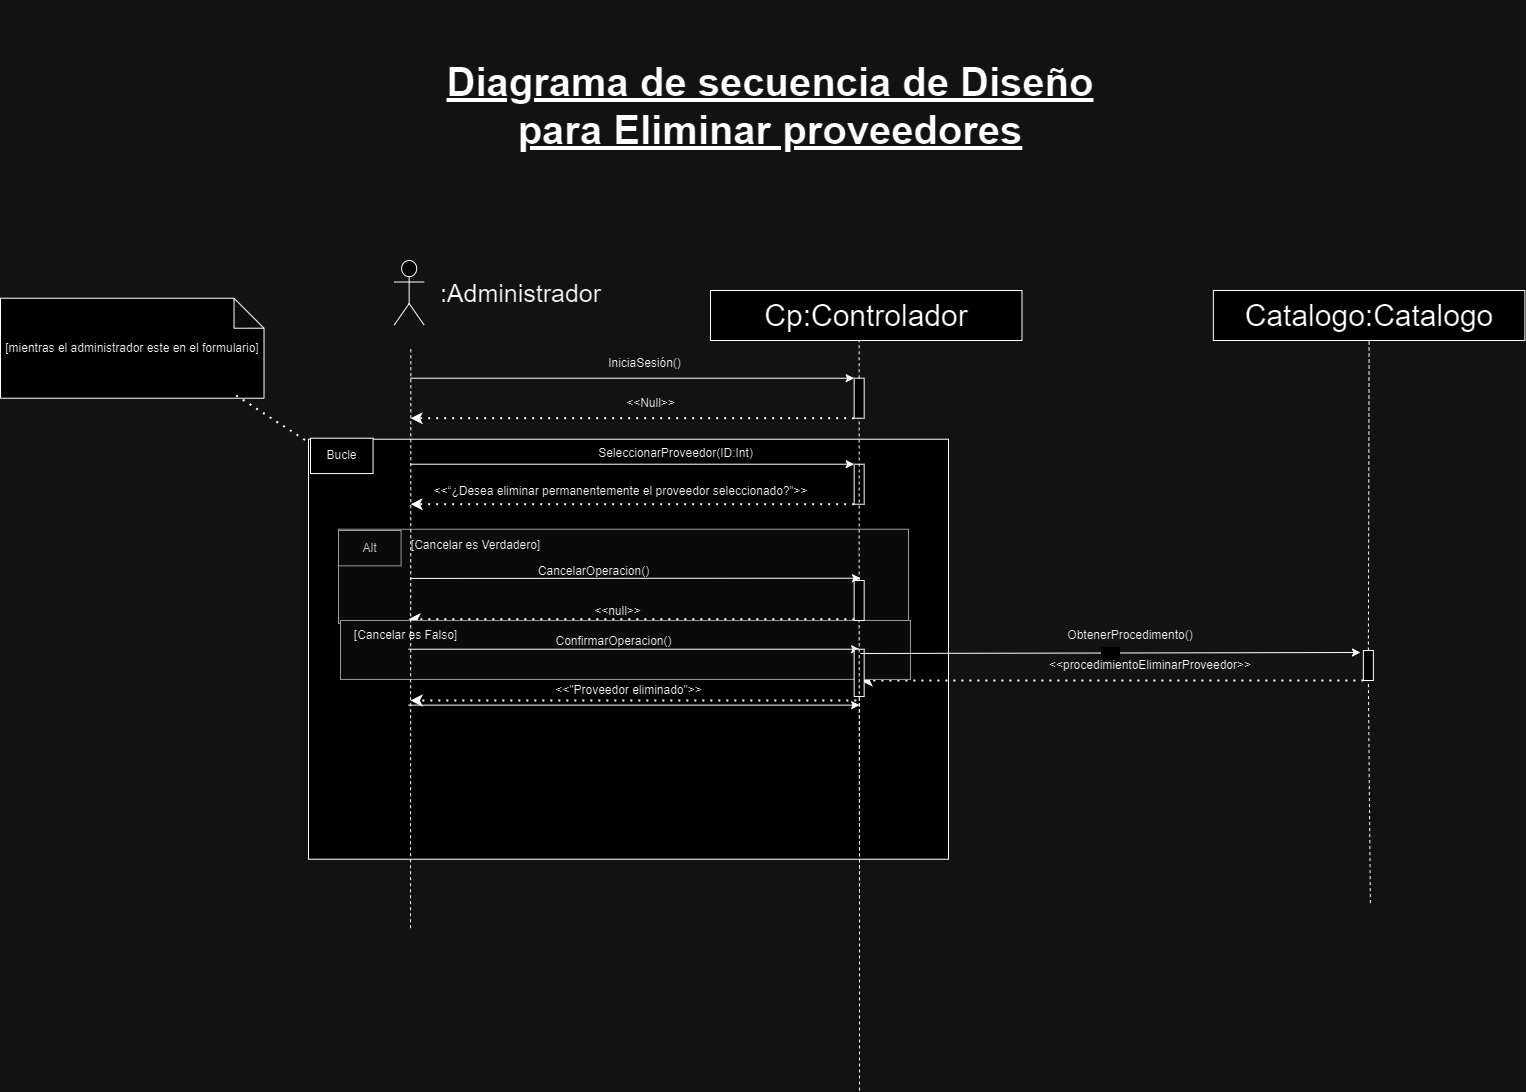

The diagram above was exported from draw.io. Its source (the exported page's mxGraphModel, read from the mxfile embedded in the PNG):
<mxGraphModel dx="-797" dy="-3630" grid="1" gridSize="10" guides="1" tooltips="1" connect="1" arrows="1" fold="1" page="1" pageScale="1" pageWidth="827" pageHeight="1169" math="0" shadow="0">
  <root>
    <mxCell id="0" />
    <mxCell id="1" parent="0" />
    <mxCell id="13MX7iWmSRfz8cy5cg6i-1219" value=" " style="group" connectable="0" vertex="1" parent="1">
      <mxGeometry x="5918" y="6388.719999999999" width="891.9999999999982" height="330" as="geometry" />
    </mxCell>
    <mxCell id="13MX7iWmSRfz8cy5cg6i-1220" value=" " style="rounded=0;whiteSpace=wrap;html=1;" vertex="1" parent="13MX7iWmSRfz8cy5cg6i-1219">
      <mxGeometry x="-30" y="-90" width="640" height="420" as="geometry" />
    </mxCell>
    <mxCell id="13MX7iWmSRfz8cy5cg6i-1221" value="&lt;span style=&quot;color: rgba(0, 0, 0, 0); font-family: monospace; font-size: 0px; text-align: start; text-wrap: nowrap;&quot;&gt;%3CmxGraphModel%3E%3Croot%3E%3CmxCell%20id%3D%220%22%2F%3E%3CmxCell%20id%3D%221%22%20parent%3D%220%22%2F%3E%3CmxCell%20id%3D%222%22%20value%3D%22%22%20style%3D%22rounded%3D0%3BwhiteSpace%3Dwrap%3Bhtml%3D1%3BfillColor%3D%23f5f5f5%3BfontColor%3D%23333333%3BstrokeColor%3D%23666666%3B%22%20vertex%3D%221%22%20parent%3D%221%22%3E%3CmxGeometry%20x%3D%225898%22%20y%3D%227428.719999999999%22%20width%3D%22570%22%20height%3D%2294.29%22%20as%3D%22geometry%22%2F%3E%3C%2FmxCell%3E%3CmxCell%20id%3D%223%22%20value%3D%22Alt%22%20style%3D%22rounded%3D0%3BwhiteSpace%3Dwrap%3Bhtml%3D1%3BfillColor%3D%23f5f5f5%3BfontColor%3D%23333333%3BstrokeColor%3D%23666666%3B%22%20vertex%3D%221%22%20parent%3D%221%22%3E%3CmxGeometry%20x%3D%225898%22%20y%3D%227429.9971428571425%22%20width%3D%2262.58109090909091%22%20height%3D%2235.357142857142854%22%20as%3D%22geometry%22%2F%3E%3C%2FmxCell%3E%3CmxCell%20id%3D%224%22%20value%3D%22%22%20style%3D%22rounded%3D0%3BwhiteSpace%3Dwrap%3Bhtml%3D1%3BfillColor%3D%23f5f5f5%3BfontColor%3D%23333333%3BstrokeColor%3D%23666666%3B%22%20vertex%3D%221%22%20parent%3D%221%22%3E%3CmxGeometry%20x%3D%225898%22%20y%3D%227519.999999999999%22%20width%3D%22570%22%20height%3D%2298.72%22%20as%3D%22geometry%22%2F%3E%3C%2FmxCell%3E%3C%2Froot%3E%3C%2FmxGraphModel%3E&lt;/span&gt;" style="rounded=0;whiteSpace=wrap;html=1;fillColor=#f5f5f5;fontColor=#333333;strokeColor=#666666;" vertex="1" parent="13MX7iWmSRfz8cy5cg6i-1219">
      <mxGeometry width="570" height="94.29" as="geometry" />
    </mxCell>
    <mxCell id="13MX7iWmSRfz8cy5cg6i-1222" value="Alt" style="rounded=0;whiteSpace=wrap;html=1;fillColor=#f5f5f5;fontColor=#333333;strokeColor=#666666;" vertex="1" parent="13MX7iWmSRfz8cy5cg6i-1219">
      <mxGeometry y="1.2771428571428558" width="62.58109090909091" height="35.357142857142854" as="geometry" />
    </mxCell>
    <mxCell id="13MX7iWmSRfz8cy5cg6i-1223" value="CancelarOperacion()" style="text;html=1;align=center;verticalAlign=middle;resizable=0;points=[];autosize=1;strokeColor=none;fillColor=none;" vertex="1" parent="13MX7iWmSRfz8cy5cg6i-1219">
      <mxGeometry x="190" y="27" width="130" height="30" as="geometry" />
    </mxCell>
    <mxCell id="13MX7iWmSRfz8cy5cg6i-1224" value="" style="endArrow=classic;dashed=1;html=1;dashPattern=1 3;strokeWidth=2;rounded=0;endFill=1;exitX=0;exitY=1;exitDx=0;exitDy=0;" edge="1" parent="13MX7iWmSRfz8cy5cg6i-1219">
      <mxGeometry width="50" height="50" relative="1" as="geometry">
        <mxPoint x="515.8600000000006" y="89.99571428571426" as="sourcePoint" />
        <mxPoint x="69.99618181818187" y="89.99571428571426" as="targetPoint" />
      </mxGeometry>
    </mxCell>
    <mxCell id="13MX7iWmSRfz8cy5cg6i-1225" value="&amp;lt;&amp;lt;null&amp;gt;&amp;gt;" style="text;html=1;align=center;verticalAlign=middle;resizable=0;points=[];autosize=1;strokeColor=none;fillColor=none;" vertex="1" parent="13MX7iWmSRfz8cy5cg6i-1219">
      <mxGeometry x="244" y="67" width="70" height="30" as="geometry" />
    </mxCell>
    <mxCell id="13MX7iWmSRfz8cy5cg6i-1226" value="" style="endArrow=classic;dashed=1;html=1;dashPattern=1 3;strokeWidth=2;rounded=0;endFill=1;exitX=0;exitY=1;exitDx=0;exitDy=0;" edge="1" parent="13MX7iWmSRfz8cy5cg6i-1219">
      <mxGeometry width="50" height="50" relative="1" as="geometry">
        <mxPoint x="517.8600000000004" y="171.2757142857143" as="sourcePoint" />
        <mxPoint x="71.99618181818182" y="171.2757142857143" as="targetPoint" />
      </mxGeometry>
    </mxCell>
    <mxCell id="13MX7iWmSRfz8cy5cg6i-1227" value="" style="endArrow=none;html=1;rounded=0;dashed=1;entryX=0.5;entryY=1;entryDx=0;entryDy=0;fontSize=30;" edge="1" parent="13MX7iWmSRfz8cy5cg6i-1219">
      <mxGeometry width="50" height="50" relative="1" as="geometry">
        <mxPoint x="521" y="561.2800000000002" as="sourcePoint" />
        <mxPoint x="521" y="81.5600000000004" as="targetPoint" />
      </mxGeometry>
    </mxCell>
    <mxCell id="13MX7iWmSRfz8cy5cg6i-1228" value="&amp;lt;&amp;lt;procedimientoEliminar&lt;span style=&quot;background-color: initial;&quot;&gt;Proveedor&amp;gt;&amp;gt;&lt;/span&gt;" style="text;strokeColor=none;align=center;fillColor=none;html=1;verticalAlign=middle;whiteSpace=wrap;rounded=0;" vertex="1" parent="13MX7iWmSRfz8cy5cg6i-1219">
      <mxGeometry x="711.9999999999982" y="121.28000000000065" width="200" height="30" as="geometry" />
    </mxCell>
    <mxCell id="13MX7iWmSRfz8cy5cg6i-1229" value=" " style="endArrow=classic;dashed=1;html=1;dashPattern=1 3;strokeWidth=2;rounded=0;endFill=1;entryX=0.824;entryY=0.949;entryDx=0;entryDy=0;entryPerimeter=0;exitX=0;exitY=1;exitDx=0;exitDy=0;" edge="1" parent="13MX7iWmSRfz8cy5cg6i-1219" source="13MX7iWmSRfz8cy5cg6i-1260">
      <mxGeometry width="50" height="50" relative="1" as="geometry">
        <mxPoint x="922.7699999999986" y="154.28000000000065" as="sourcePoint" />
        <mxPoint x="522" y="151.28000000000065" as="targetPoint" />
      </mxGeometry>
    </mxCell>
    <mxCell id="13MX7iWmSRfz8cy5cg6i-1230" value="ObtenerProcedimento()" style="text;strokeColor=none;align=center;fillColor=none;html=1;verticalAlign=middle;whiteSpace=wrap;rounded=0;" vertex="1" parent="13MX7iWmSRfz8cy5cg6i-1219">
      <mxGeometry x="691.9999999999982" y="91.28000000000065" width="200" height="30" as="geometry" />
    </mxCell>
    <mxCell id="13MX7iWmSRfz8cy5cg6i-1231" value="&lt;span style=&quot;color: rgba(0, 0, 0, 0); font-family: monospace; font-size: 0px; text-align: start; text-wrap: nowrap;&quot;&gt;%3CmxGraphModel%3E%3Croot%3E%3CmxCell%20id%3D%220%22%2F%3E%3CmxCell%20id%3D%221%22%20parent%3D%220%22%2F%3E%3CmxCell%20id%3D%222%22%20value%3D%22%22%20style%3D%22rounded%3D0%3BwhiteSpace%3Dwrap%3Bhtml%3D1%3BfillColor%3D%23f5f5f5%3BfontColor%3D%23333333%3BstrokeColor%3D%23666666%3B%22%20vertex%3D%221%22%20parent%3D%221%22%3E%3CmxGeometry%20x%3D%225898%22%20y%3D%227428.719999999999%22%20width%3D%22570%22%20height%3D%2294.29%22%20as%3D%22geometry%22%2F%3E%3C%2FmxCell%3E%3CmxCell%20id%3D%223%22%20value%3D%22Alt%22%20style%3D%22rounded%3D0%3BwhiteSpace%3Dwrap%3Bhtml%3D1%3BfillColor%3D%23f5f5f5%3BfontColor%3D%23333333%3BstrokeColor%3D%23666666%3B%22%20vertex%3D%221%22%20parent%3D%221%22%3E%3CmxGeometry%20x%3D%225898%22%20y%3D%227429.9971428571425%22%20width%3D%2262.58109090909091%22%20height%3D%2235.357142857142854%22%20as%3D%22geometry%22%2F%3E%3C%2FmxCell%3E%3CmxCell%20id%3D%224%22%20value%3D%22%22%20style%3D%22rounded%3D0%3BwhiteSpace%3Dwrap%3Bhtml%3D1%3BfillColor%3D%23f5f5f5%3BfontColor%3D%23333333%3BstrokeColor%3D%23666666%3B%22%20vertex%3D%221%22%20parent%3D%221%22%3E%3CmxGeometry%20x%3D%225898%22%20y%3D%227519.999999999999%22%20width%3D%22570%22%20height%3D%2298.72%22%20as%3D%22geometry%22%2F%3E%3C%2FmxCell%3E%3C%2Froot%3E%3C%2FmxGraphModel%3E&lt;/span&gt;" style="rounded=0;whiteSpace=wrap;html=1;fillColor=#f5f5f5;fontColor=#333333;strokeColor=#666666;" vertex="1" parent="13MX7iWmSRfz8cy5cg6i-1219">
      <mxGeometry x="2" y="91.27714285714319" width="570" height="58.92857142857143" as="geometry" />
    </mxCell>
    <mxCell id="13MX7iWmSRfz8cy5cg6i-1232" value="" style="endArrow=classic;html=1;rounded=0;entryX=0;entryY=0;entryDx=0;entryDy=0;" edge="1" parent="13MX7iWmSRfz8cy5cg6i-1219">
      <mxGeometry width="50" height="50" relative="1" as="geometry">
        <mxPoint x="70.00109090909064" y="175.91857142857134" as="sourcePoint" />
        <mxPoint x="521.0799999999999" y="175.91857142857134" as="targetPoint" />
      </mxGeometry>
    </mxCell>
    <mxCell id="13MX7iWmSRfz8cy5cg6i-1233" value="" style="endArrow=classic;html=1;rounded=0;entryX=0;entryY=0;entryDx=0;entryDy=0;" edge="1" parent="13MX7iWmSRfz8cy5cg6i-1219">
      <mxGeometry width="50" height="50" relative="1" as="geometry">
        <mxPoint x="70.0010909090909" y="119.99857142857141" as="sourcePoint" />
        <mxPoint x="521.0800000000003" y="119.99857142857141" as="targetPoint" />
      </mxGeometry>
    </mxCell>
    <mxCell id="13MX7iWmSRfz8cy5cg6i-1234" value="[Cancelar es Falso]" style="text;html=1;align=center;verticalAlign=middle;resizable=0;points=[];autosize=1;strokeColor=none;fillColor=none;" vertex="1" parent="13MX7iWmSRfz8cy5cg6i-1219">
      <mxGeometry x="2" y="91.28" width="130" height="30" as="geometry" />
    </mxCell>
    <mxCell id="13MX7iWmSRfz8cy5cg6i-1235" value="ConfirmarOperacion()" style="text;html=1;align=center;verticalAlign=middle;resizable=0;points=[];autosize=1;strokeColor=none;fillColor=none;" vertex="1" parent="13MX7iWmSRfz8cy5cg6i-1219">
      <mxGeometry x="205.0036363636364" y="97.07142857142858" width="140" height="30" as="geometry" />
    </mxCell>
    <mxCell id="13MX7iWmSRfz8cy5cg6i-1236" value="&amp;lt;&amp;lt;&quot;Proveedor eliminado&quot;&amp;gt;&amp;gt;" style="text;html=1;align=center;verticalAlign=middle;resizable=0;points=[];autosize=1;strokeColor=none;fillColor=none;" vertex="1" parent="13MX7iWmSRfz8cy5cg6i-1219">
      <mxGeometry x="205" y="146.42857142857142" width="170" height="30" as="geometry" />
    </mxCell>
    <mxCell id="13MX7iWmSRfz8cy5cg6i-1237" value="" style="rounded=0;whiteSpace=wrap;html=1;" vertex="1" parent="13MX7iWmSRfz8cy5cg6i-1219">
      <mxGeometry x="515.66" y="120" width="10" height="47.28" as="geometry" />
    </mxCell>
    <mxCell id="13MX7iWmSRfz8cy5cg6i-1238" value="[Cancelar es Verdadero]" style="text;html=1;align=center;verticalAlign=middle;resizable=0;points=[];autosize=1;strokeColor=none;fillColor=none;" vertex="1" parent="13MX7iWmSRfz8cy5cg6i-1219">
      <mxGeometry x="62" y="1.2799999999997453" width="150" height="30" as="geometry" />
    </mxCell>
    <mxCell id="13MX7iWmSRfz8cy5cg6i-1239" value="Bucle" style="rounded=0;whiteSpace=wrap;html=1;" vertex="1" parent="13MX7iWmSRfz8cy5cg6i-1219">
      <mxGeometry x="-28" y="-91" width="62.58109090909091" height="35.357142857142854" as="geometry" />
    </mxCell>
    <mxCell id="13MX7iWmSRfz8cy5cg6i-1240" value="" style="shape=umlActor;verticalLabelPosition=bottom;verticalAlign=top;html=1;outlineConnect=0;fontSize=30;" vertex="1" parent="1">
      <mxGeometry x="5973.66" y="6120" width="30" height="64.57" as="geometry" />
    </mxCell>
    <mxCell id="13MX7iWmSRfz8cy5cg6i-1241" value="" style="endArrow=none;html=1;rounded=0;dashed=1;entryX=0.5;entryY=1;entryDx=0;entryDy=0;fontSize=30;" edge="1" parent="1" source="13MX7iWmSRfz8cy5cg6i-1244">
      <mxGeometry width="50" height="50" relative="1" as="geometry">
        <mxPoint x="6433.66" y="6917.72" as="sourcePoint" />
        <mxPoint x="6438.66" y="6195.719999999999" as="targetPoint" />
      </mxGeometry>
    </mxCell>
    <mxCell id="13MX7iWmSRfz8cy5cg6i-1242" value="" style="endArrow=classic;html=1;rounded=0;entryX=0;entryY=0;entryDx=0;entryDy=0;" edge="1" parent="1" target="13MX7iWmSRfz8cy5cg6i-1244">
      <mxGeometry width="50" height="50" relative="1" as="geometry">
        <mxPoint x="5990" y="6237.719999999999" as="sourcePoint" />
        <mxPoint x="6433.66" y="6237.719999999999" as="targetPoint" />
      </mxGeometry>
    </mxCell>
    <mxCell id="13MX7iWmSRfz8cy5cg6i-1243" value="" style="endArrow=classic;dashed=1;html=1;dashPattern=1 3;strokeWidth=2;rounded=0;endFill=1;exitX=0;exitY=1;exitDx=0;exitDy=0;" edge="1" parent="1" source="13MX7iWmSRfz8cy5cg6i-1244">
      <mxGeometry width="50" height="50" relative="1" as="geometry">
        <mxPoint x="6423.66" y="6287.719999999999" as="sourcePoint" />
        <mxPoint x="5990" y="6277.719999999999" as="targetPoint" />
      </mxGeometry>
    </mxCell>
    <mxCell id="13MX7iWmSRfz8cy5cg6i-1244" value="" style="rounded=0;whiteSpace=wrap;html=1;" vertex="1" parent="1">
      <mxGeometry x="6433.66" y="6237.719999999999" width="10" height="40" as="geometry" />
    </mxCell>
    <mxCell id="13MX7iWmSRfz8cy5cg6i-1245" value="&lt;font style=&quot;font-size: 25px;&quot;&gt;:Administrador&lt;/font&gt;" style="text;html=1;align=center;verticalAlign=middle;resizable=0;points=[];autosize=1;strokeColor=none;fillColor=none;" vertex="1" parent="1">
      <mxGeometry x="6010" y="6132.29" width="180" height="40" as="geometry" />
    </mxCell>
    <mxCell id="13MX7iWmSRfz8cy5cg6i-1246" value="IniciaSesión()" style="text;html=1;align=center;verticalAlign=middle;resizable=0;points=[];autosize=1;strokeColor=none;fillColor=none;" vertex="1" parent="1">
      <mxGeometry x="6173.66" y="6207.719999999999" width="100" height="30" as="geometry" />
    </mxCell>
    <mxCell id="13MX7iWmSRfz8cy5cg6i-1247" value="" style="endArrow=classic;html=1;rounded=0;entryX=0;entryY=0;entryDx=0;entryDy=0;" edge="1" parent="1" target="13MX7iWmSRfz8cy5cg6i-1250">
      <mxGeometry width="50" height="50" relative="1" as="geometry">
        <mxPoint x="5990" y="6323.719999999999" as="sourcePoint" />
        <mxPoint x="6428.66" y="6323.719999999999" as="targetPoint" />
      </mxGeometry>
    </mxCell>
    <mxCell id="13MX7iWmSRfz8cy5cg6i-1248" value="SeleccionarProveedor(ID:Int)" style="text;html=1;align=center;verticalAlign=middle;resizable=0;points=[];autosize=1;strokeColor=none;fillColor=none;" vertex="1" parent="1">
      <mxGeometry x="6165" y="6297.719999999999" width="180" height="30" as="geometry" />
    </mxCell>
    <mxCell id="13MX7iWmSRfz8cy5cg6i-1249" value="" style="endArrow=classic;dashed=1;html=1;dashPattern=1 3;strokeWidth=2;rounded=0;endFill=1;exitX=0;exitY=1;exitDx=0;exitDy=0;" edge="1" parent="1" source="13MX7iWmSRfz8cy5cg6i-1250">
      <mxGeometry width="50" height="50" relative="1" as="geometry">
        <mxPoint x="6418.66" y="6373.719999999999" as="sourcePoint" />
        <mxPoint x="5990" y="6363.719999999999" as="targetPoint" />
      </mxGeometry>
    </mxCell>
    <mxCell id="13MX7iWmSRfz8cy5cg6i-1250" value="" style="rounded=0;whiteSpace=wrap;html=1;" vertex="1" parent="1">
      <mxGeometry x="6433.66" y="6323.719999999999" width="10" height="40" as="geometry" />
    </mxCell>
    <mxCell id="13MX7iWmSRfz8cy5cg6i-1251" value="" style="endArrow=none;html=1;rounded=0;dashed=1;entryX=0.5;entryY=1;entryDx=0;entryDy=0;fontSize=30;" edge="1" parent="1">
      <mxGeometry width="50" height="50" relative="1" as="geometry">
        <mxPoint x="5990" y="6787.72" as="sourcePoint" />
        <mxPoint x="5990.34" y="6207.719999999999" as="targetPoint" />
      </mxGeometry>
    </mxCell>
    <mxCell id="13MX7iWmSRfz8cy5cg6i-1252" value="&amp;lt;&amp;lt;Null&amp;gt;&amp;gt;" style="text;html=1;align=center;verticalAlign=middle;resizable=0;points=[];autosize=1;strokeColor=none;fillColor=none;" vertex="1" parent="1">
      <mxGeometry x="6195" y="6247.719999999999" width="70" height="30" as="geometry" />
    </mxCell>
    <mxCell id="13MX7iWmSRfz8cy5cg6i-1253" value="&amp;lt;&amp;lt;“¿Desea eliminar permanentemente el proveedor seleccionado?”&amp;gt;&amp;gt;" style="text;html=1;align=center;verticalAlign=middle;resizable=0;points=[];autosize=1;strokeColor=none;fillColor=none;" vertex="1" parent="1">
      <mxGeometry x="6000" y="6335.719999999999" width="400" height="30" as="geometry" />
    </mxCell>
    <mxCell id="13MX7iWmSRfz8cy5cg6i-1254" value="" style="endArrow=classic;html=1;rounded=0;exitX=0;exitY=0.25;exitDx=0;exitDy=0;" edge="1" parent="1">
      <mxGeometry width="50" height="50" relative="1" as="geometry">
        <mxPoint x="5990" y="6437.916428571429" as="sourcePoint" />
        <mxPoint x="6440" y="6437.719999999999" as="targetPoint" />
      </mxGeometry>
    </mxCell>
    <mxCell id="13MX7iWmSRfz8cy5cg6i-1255" value="[mientras el administrador este en el formulario]" style="shape=note;whiteSpace=wrap;html=1;backgroundOutline=1;darkOpacity=0.05;" vertex="1" parent="1">
      <mxGeometry x="5580" y="6157.719999999999" width="263.51" height="100" as="geometry" />
    </mxCell>
    <mxCell id="13MX7iWmSRfz8cy5cg6i-1256" value="" style="endArrow=none;dashed=1;html=1;dashPattern=1 3;strokeWidth=2;rounded=0;exitX=0.894;exitY=0.972;exitDx=0;exitDy=0;exitPerimeter=0;" edge="1" parent="1" source="13MX7iWmSRfz8cy5cg6i-1255" target="13MX7iWmSRfz8cy5cg6i-1220">
      <mxGeometry width="50" height="50" relative="1" as="geometry">
        <mxPoint x="5800" y="6257.719999999999" as="sourcePoint" />
        <mxPoint x="5915" y="6309.719999999999" as="targetPoint" />
      </mxGeometry>
    </mxCell>
    <mxCell id="13MX7iWmSRfz8cy5cg6i-1257" value="Catalogo:Catalogo" style="rounded=0;whiteSpace=wrap;html=1;fontSize=30;" vertex="1" parent="1">
      <mxGeometry x="6792.869999999999" y="6150" width="311.5" height="50" as="geometry" />
    </mxCell>
    <mxCell id="13MX7iWmSRfz8cy5cg6i-1258" value="" style="endArrow=none;html=1;rounded=0;dashed=1;entryX=0.5;entryY=1;entryDx=0;entryDy=0;fontSize=30;" edge="1" parent="1" source="13MX7iWmSRfz8cy5cg6i-1260" target="13MX7iWmSRfz8cy5cg6i-1257">
      <mxGeometry width="50" height="50" relative="1" as="geometry">
        <mxPoint x="6949.869999999999" y="6762.586206896552" as="sourcePoint" />
        <mxPoint x="6947.869999999999" y="6380" as="targetPoint" />
      </mxGeometry>
    </mxCell>
    <mxCell id="13MX7iWmSRfz8cy5cg6i-1259" value="" style="endArrow=none;html=1;rounded=0;dashed=1;entryX=0.5;entryY=1;entryDx=0;entryDy=0;fontSize=30;" edge="1" parent="1" target="13MX7iWmSRfz8cy5cg6i-1260">
      <mxGeometry width="50" height="50" relative="1" as="geometry">
        <mxPoint x="6949.869999999999" y="6762.586206896552" as="sourcePoint" />
        <mxPoint x="6949.1" y="6200" as="targetPoint" />
      </mxGeometry>
    </mxCell>
    <mxCell id="13MX7iWmSRfz8cy5cg6i-1260" value=" " style="rounded=0;whiteSpace=wrap;html=1;" vertex="1" parent="1">
      <mxGeometry x="6942.87" y="6510" width="10" height="30" as="geometry" />
    </mxCell>
    <mxCell id="13MX7iWmSRfz8cy5cg6i-1261" value="&amp;nbsp; &amp;nbsp; &amp;nbsp;&amp;nbsp; " style="endArrow=classic;html=1;rounded=0;exitX=0.92;exitY=0.687;exitDx=0;exitDy=0;exitPerimeter=0;" edge="1" parent="1">
      <mxGeometry width="50" height="50" relative="1" as="geometry">
        <mxPoint x="6440" y="6513" as="sourcePoint" />
        <mxPoint x="6940" y="6512" as="targetPoint" />
      </mxGeometry>
    </mxCell>
    <mxCell id="13MX7iWmSRfz8cy5cg6i-1262" value="Cp:Controlador" style="rounded=0;whiteSpace=wrap;html=1;fontSize=30;" vertex="1" parent="1">
      <mxGeometry x="6290" y="6150" width="311.5" height="50" as="geometry" />
    </mxCell>
    <mxCell id="13MX7iWmSRfz8cy5cg6i-1263" value="" style="endArrow=none;html=1;rounded=0;dashed=1;entryX=0.5;entryY=1;entryDx=0;entryDy=0;fontSize=30;" edge="1" parent="1" source="13MX7iWmSRfz8cy5cg6i-1264" target="13MX7iWmSRfz8cy5cg6i-1244">
      <mxGeometry width="50" height="50" relative="1" as="geometry">
        <mxPoint x="6439" y="6757.72" as="sourcePoint" />
        <mxPoint x="6438.66" y="6195.719999999999" as="targetPoint" />
      </mxGeometry>
    </mxCell>
    <mxCell id="13MX7iWmSRfz8cy5cg6i-1264" value="" style="rounded=0;whiteSpace=wrap;html=1;" vertex="1" parent="1">
      <mxGeometry x="6433.66" y="6439.999999999999" width="10" height="40" as="geometry" />
    </mxCell>
    <mxCell id="13MX7iWmSRfz8cy5cg6i-1265" value="Diagrama de secuencia de Diseño&lt;div&gt;para Eliminar proveedores&lt;br&gt;&lt;/div&gt;" style="text;strokeColor=none;align=center;fillColor=none;html=1;verticalAlign=middle;whiteSpace=wrap;rounded=0;fontStyle=5;fontSize=40;" vertex="1" parent="1">
      <mxGeometry x="6000" y="5860" width="700" height="210" as="geometry" />
    </mxCell>
    <mxCell id="13MX7iWmSRfz8cy5cg6i-1266" value="" style="endArrow=none;html=1;rounded=0;dashed=1;entryX=0.5;entryY=1;entryDx=0;entryDy=0;fontSize=30;" edge="1" parent="1" target="13MX7iWmSRfz8cy5cg6i-1264">
      <mxGeometry width="50" height="50" relative="1" as="geometry">
        <mxPoint x="6439" y="6757.72" as="sourcePoint" />
        <mxPoint x="6439" y="6278" as="targetPoint" />
      </mxGeometry>
    </mxCell>
  </root>
</mxGraphModel>